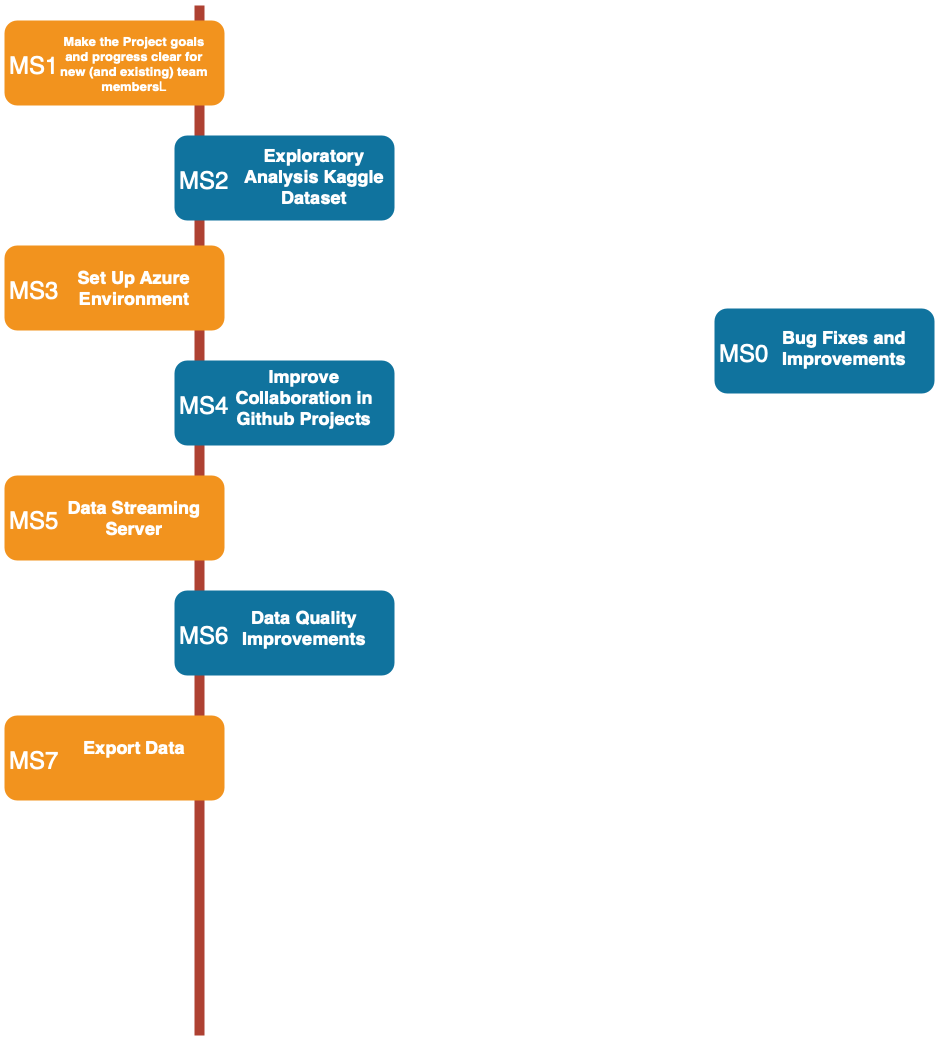

The diagram above was exported from draw.io. Its source (the exported page's mxGraphModel, read from the mxfile embedded in the PNG):
<mxGraphModel dx="2074" dy="1162" grid="1" gridSize="10" guides="1" tooltips="1" connect="1" arrows="1" fold="1" page="1" pageScale="1" pageWidth="850" pageHeight="1100" background="none" math="0" shadow="0">
  <root>
    <mxCell id="0" />
    <mxCell id="1" parent="0" />
    <mxCell id="2a0f93b5c73ef8e7-1" value="" style="line;strokeWidth=10;direction=south;html=1;fillColor=none;fontSize=13;fontColor=#000000;align=center;strokeColor=#AE4132;" parent="1" vertex="1">
      <mxGeometry x="360" y="120" width="10" height="1030" as="geometry" />
    </mxCell>
    <mxCell id="2a0f93b5c73ef8e7-2" value="" style="rounded=1;whiteSpace=wrap;html=1;strokeColor=none;strokeWidth=1;fillColor=#F2931E;fontSize=13;fontColor=#FFFFFF;align=center;gradientColor=none;gradientDirection=east;verticalAlign=top;shadow=1;" parent="1" vertex="1">
      <mxGeometry x="170" y="135" width="220" height="85" as="geometry" />
    </mxCell>
    <mxCell id="2a0f93b5c73ef8e7-3" value="&lt;font style=&quot;font-size: 24px;&quot;&gt;MS1&lt;/font&gt;" style="text;html=1;strokeColor=none;fillColor=none;align=center;verticalAlign=middle;whiteSpace=wrap;fontSize=30;fontColor=#FFFFFF;" parent="1" vertex="1">
      <mxGeometry x="180" y="168" width="40" height="20" as="geometry" />
    </mxCell>
    <mxCell id="2a0f93b5c73ef8e7-4" value="" style="rounded=1;whiteSpace=wrap;html=1;strokeColor=none;strokeWidth=1;fillColor=#10739E;fontSize=13;fontColor=#FFFFFF;align=center;gradientColor=none;gradientDirection=east;verticalAlign=top;shadow=1;" parent="1" vertex="1">
      <mxGeometry x="340" y="250" width="220" height="85" as="geometry" />
    </mxCell>
    <mxCell id="2a0f93b5c73ef8e7-5" value="&lt;font style=&quot;font-size: 24px;&quot;&gt;MS2&lt;/font&gt;" style="text;html=1;strokeColor=none;fillColor=none;align=center;verticalAlign=middle;whiteSpace=wrap;fontSize=30;fontColor=#FFFFFF;" parent="1" vertex="1">
      <mxGeometry x="350" y="283" width="40" height="20" as="geometry" />
    </mxCell>
    <mxCell id="2a0f93b5c73ef8e7-6" value="" style="rounded=1;whiteSpace=wrap;html=1;strokeColor=none;strokeWidth=1;fillColor=#F2931E;fontSize=13;fontColor=#FFFFFF;align=center;gradientColor=none;gradientDirection=east;verticalAlign=top;shadow=1;" parent="1" vertex="1">
      <mxGeometry x="170" y="360" width="220" height="85" as="geometry" />
    </mxCell>
    <mxCell id="2a0f93b5c73ef8e7-7" value="&lt;font style=&quot;font-size: 24px;&quot;&gt;MS3&lt;/font&gt;" style="text;html=1;strokeColor=none;fillColor=none;align=center;verticalAlign=middle;whiteSpace=wrap;fontSize=30;fontColor=#FFFFFF;" parent="1" vertex="1">
      <mxGeometry x="180" y="393" width="40" height="20" as="geometry" />
    </mxCell>
    <mxCell id="2a0f93b5c73ef8e7-8" value="" style="rounded=1;whiteSpace=wrap;html=1;strokeColor=none;strokeWidth=1;fillColor=#10739E;fontSize=13;fontColor=#FFFFFF;align=center;gradientColor=none;gradientDirection=east;verticalAlign=top;shadow=1;" parent="1" vertex="1">
      <mxGeometry x="340" y="475" width="220" height="85" as="geometry" />
    </mxCell>
    <mxCell id="2a0f93b5c73ef8e7-9" value="&lt;font style=&quot;font-size: 24px;&quot;&gt;MS4&lt;/font&gt;" style="text;html=1;strokeColor=none;fillColor=none;align=center;verticalAlign=middle;whiteSpace=wrap;fontSize=30;fontColor=#FFFFFF;" parent="1" vertex="1">
      <mxGeometry x="350" y="508" width="40" height="20" as="geometry" />
    </mxCell>
    <mxCell id="2a0f93b5c73ef8e7-10" value="" style="rounded=1;whiteSpace=wrap;html=1;strokeColor=none;strokeWidth=1;fillColor=#F2931E;fontSize=13;fontColor=#FFFFFF;align=center;gradientColor=none;gradientDirection=east;verticalAlign=top;shadow=1;" parent="1" vertex="1">
      <mxGeometry x="170" y="590" width="220" height="85" as="geometry" />
    </mxCell>
    <mxCell id="2a0f93b5c73ef8e7-11" value="&lt;font style=&quot;font-size: 24px;&quot;&gt;MS5&lt;/font&gt;" style="text;html=1;strokeColor=none;fillColor=none;align=center;verticalAlign=middle;whiteSpace=wrap;fontSize=30;fontColor=#FFFFFF;" parent="1" vertex="1">
      <mxGeometry x="180" y="623" width="40" height="20" as="geometry" />
    </mxCell>
    <mxCell id="2a0f93b5c73ef8e7-12" value="" style="rounded=1;whiteSpace=wrap;html=1;strokeColor=none;strokeWidth=1;fillColor=#10739E;fontSize=13;fontColor=#FFFFFF;align=center;gradientColor=none;gradientDirection=east;verticalAlign=top;shadow=1;" parent="1" vertex="1">
      <mxGeometry x="340" y="705" width="220" height="85" as="geometry" />
    </mxCell>
    <mxCell id="2a0f93b5c73ef8e7-13" value="&lt;font style=&quot;font-size: 24px;&quot;&gt;MS6&lt;/font&gt;" style="text;html=1;strokeColor=none;fillColor=none;align=center;verticalAlign=middle;whiteSpace=wrap;fontSize=30;fontColor=#FFFFFF;" parent="1" vertex="1">
      <mxGeometry x="350" y="738" width="40" height="20" as="geometry" />
    </mxCell>
    <mxCell id="2a0f93b5c73ef8e7-14" value="" style="rounded=1;whiteSpace=wrap;html=1;strokeColor=none;strokeWidth=1;fillColor=#F2931E;fontSize=13;fontColor=#FFFFFF;align=center;gradientColor=none;gradientDirection=east;verticalAlign=top;shadow=1;" parent="1" vertex="1">
      <mxGeometry x="170" y="830" width="220" height="85" as="geometry" />
    </mxCell>
    <mxCell id="2a0f93b5c73ef8e7-15" value="&lt;font style=&quot;font-size: 24px;&quot;&gt;MS7&lt;/font&gt;" style="text;html=1;strokeColor=none;fillColor=none;align=center;verticalAlign=middle;whiteSpace=wrap;fontSize=30;fontColor=#FFFFFF;" parent="1" vertex="1">
      <mxGeometry x="180" y="863" width="40" height="20" as="geometry" />
    </mxCell>
    <mxCell id="2a0f93b5c73ef8e7-16" value="" style="rounded=1;whiteSpace=wrap;html=1;strokeColor=none;strokeWidth=1;fillColor=#10739E;fontSize=13;fontColor=#FFFFFF;align=center;gradientColor=none;gradientDirection=east;verticalAlign=top;shadow=1;" parent="1" vertex="1">
      <mxGeometry x="880" y="423" width="220" height="85" as="geometry" />
    </mxCell>
    <mxCell id="2a0f93b5c73ef8e7-17" value="&lt;font style=&quot;font-size: 24px;&quot;&gt;MS0&lt;/font&gt;" style="text;html=1;strokeColor=none;fillColor=none;align=center;verticalAlign=middle;whiteSpace=wrap;fontSize=30;fontColor=#FFFFFF;" parent="1" vertex="1">
      <mxGeometry x="890" y="455.5" width="40" height="20" as="geometry" />
    </mxCell>
    <mxCell id="2a0f93b5c73ef8e7-18" value="&lt;h1 style=&quot;font-size: 13px;&quot;&gt;Make the Project goals and progress clear for new (and existing) team members&lt;span style=&quot;font-weight: normal;&quot;&gt;L&lt;/span&gt;&lt;br&gt;&lt;/h1&gt;" style="text;html=1;spacing=5;spacingTop=-20;whiteSpace=wrap;overflow=hidden;strokeColor=none;strokeWidth=4;fillColor=none;gradientColor=#007FFF;fontSize=9;fontColor=#FFFFFF;align=center;" parent="1" vertex="1">
      <mxGeometry x="220" y="150" width="160" height="77" as="geometry" />
    </mxCell>
    <mxCell id="2a0f93b5c73ef8e7-19" value="&lt;h1&gt;Exploratory Analysis Kaggle Dataset&lt;br&gt;&lt;/h1&gt;" style="text;html=1;spacing=5;spacingTop=-20;whiteSpace=wrap;overflow=hidden;strokeColor=none;strokeWidth=4;fillColor=none;gradientColor=#007FFF;fontSize=9;fontColor=#FFFFFF;align=center;" parent="1" vertex="1">
      <mxGeometry x="400" y="258" width="160" height="77" as="geometry" />
    </mxCell>
    <mxCell id="2a0f93b5c73ef8e7-20" value="&lt;h1&gt;Set Up Azure Environment&lt;/h1&gt;" style="text;html=1;spacing=5;spacingTop=-20;whiteSpace=wrap;overflow=hidden;strokeColor=none;strokeWidth=4;fillColor=none;gradientColor=#007FFF;fontSize=9;fontColor=#FFFFFF;align=center;" parent="1" vertex="1">
      <mxGeometry x="220" y="380" width="160" height="77" as="geometry" />
    </mxCell>
    <mxCell id="2a0f93b5c73ef8e7-21" value="&lt;h1&gt;Improve Collaboration in Github Projects&lt;/h1&gt;" style="text;html=1;spacing=5;spacingTop=-20;whiteSpace=wrap;overflow=hidden;strokeColor=none;strokeWidth=4;fillColor=none;gradientColor=#007FFF;fontSize=9;fontColor=#FFFFFF;align=center;" parent="1" vertex="1">
      <mxGeometry x="390" y="479" width="160" height="77" as="geometry" />
    </mxCell>
    <mxCell id="2a0f93b5c73ef8e7-22" value="&lt;h1&gt;Data Streaming Server&lt;/h1&gt;&lt;div&gt;&lt;br&gt;&lt;/div&gt;" style="text;html=1;spacing=5;spacingTop=-20;whiteSpace=wrap;overflow=hidden;strokeColor=none;strokeWidth=4;fillColor=none;gradientColor=#007FFF;fontSize=9;fontColor=#FFFFFF;align=center;" parent="1" vertex="1">
      <mxGeometry x="220" y="610" width="160" height="77" as="geometry" />
    </mxCell>
    <mxCell id="2a0f93b5c73ef8e7-23" value="&lt;h1&gt;Data Quality Improvements&lt;/h1&gt;" style="text;html=1;spacing=5;spacingTop=-20;whiteSpace=wrap;overflow=hidden;strokeColor=none;strokeWidth=4;fillColor=none;gradientColor=#007FFF;fontSize=9;fontColor=#FFFFFF;align=center;" parent="1" vertex="1">
      <mxGeometry x="390" y="720" width="160" height="77" as="geometry" />
    </mxCell>
    <mxCell id="2a0f93b5c73ef8e7-24" value="&lt;h1&gt;Export Data&lt;/h1&gt;&lt;p&gt;&lt;br&gt;&lt;/p&gt;" style="text;html=1;spacing=5;spacingTop=-20;whiteSpace=wrap;overflow=hidden;strokeColor=none;strokeWidth=4;fillColor=none;gradientColor=#007FFF;fontSize=9;fontColor=#FFFFFF;align=center;" parent="1" vertex="1">
      <mxGeometry x="220" y="850" width="160" height="77" as="geometry" />
    </mxCell>
    <mxCell id="2a0f93b5c73ef8e7-25" value="&lt;h1&gt;Bug Fixes and Improvements&lt;/h1&gt;" style="text;html=1;spacing=5;spacingTop=-20;whiteSpace=wrap;overflow=hidden;strokeColor=none;strokeWidth=4;fillColor=none;gradientColor=#007FFF;fontSize=9;fontColor=#FFFFFF;align=center;" parent="1" vertex="1">
      <mxGeometry x="930" y="440" width="160" height="77" as="geometry" />
    </mxCell>
  </root>
</mxGraphModel>